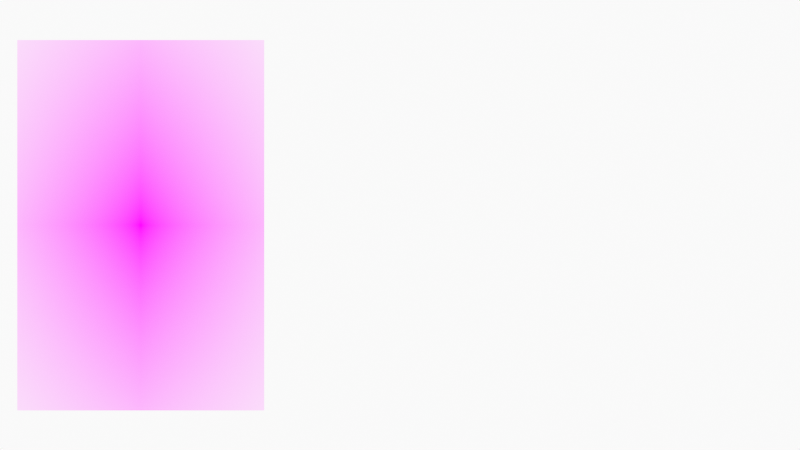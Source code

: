 # Source: FaceSpeedDrawing.blend  (saved by Blender 3.1.7; exported with 4.5.12 LTS)
import bpy
from mathutils import Matrix  # noqa: F401  (used for matrix-valued properties, if any)

bpy.ops.wm.read_factory_settings(use_empty=True)
scene = bpy.context.scene
scene.name = 'Scene'

# ---- collections
col_collection = bpy.data.collections.new('Collection'); scene.collection.children.link(col_collection)
col_camera = bpy.data.collections.new('Camera'); scene.collection.children.link(col_camera)

# ---- images (referenced by path relative to the original .blend; pixels are not part of the script)
import os
ASSET_DIR = os.environ.get("B2B_ASSET_DIR", "")  # directory of the original .blend (textures are referenced by path, not embedded)
HERE = os.path.dirname(os.path.abspath(__file__))  # packed textures are extracted next to this script under _unpacked/

def load_image(name, relpath, width, height, colorspace="sRGB"):
    """Load a texture the original file referenced (path relative to the .blend, or extracted next to this script)."""
    p = next((c for c in (os.path.join(HERE, relpath), os.path.join(ASSET_DIR, relpath)) if relpath and os.path.exists(c)), "")
    if p:
        img = bpy.data.images.load(p, check_existing=True)
        img.name = name
    else:  # same state as the original file: an image datablock whose file is absent (Cycles renders it pink)
        img = bpy.data.images.new(name, width, height)
        img.source = "FILE"
        img.filepath = "//" + (relpath or name)
    img.colorspace_settings.name = colorspace
    return img
img_d5b25e79_d38e_4723_b505_2c764ea847fd_adult_beautiful_beauty_112 = load_image('d5b25e79-d38e-4723-b505-2c764ea847fd-adult-beautiful-beauty-112', 'd5b25e79-d38e-4723-b505-2c764ea847fd-adult-beautiful-beauty-1121316_20181130080036-84e7f0fd-e47b-4b6c-8191-faf0d40a8a3e.jpg', 1024, 1024, 'sRGB')

# ---- materials (node trees are filled in below, after node groups)
mat_solid_stroke = bpy.data.materials.new('Solid Stroke')
mat_solid_stroke.use_transparent_shadow = False
mat_squares_stroke = bpy.data.materials.new('Squares Stroke')
mat_squares_stroke.use_transparent_shadow = False
mat_solid_fill = bpy.data.materials.new('Solid Fill')
mat_solid_fill.use_transparent_shadow = False
mat_dots_stroke = bpy.data.materials.new('Dots Stroke')
mat_dots_stroke.use_transparent_shadow = False
mat_d5b25e79_d38e_4723_b505_2c764ea847fd_adult_beautiful_beauty_112 = bpy.data.materials.new('d5b25e79-d38e-4723-b505-2c764ea847fd-adult-beautiful-beauty-112')
mat_d5b25e79_d38e_4723_b505_2c764ea847fd_adult_beautiful_beauty_112.surface_render_method = 'BLENDED'
mat_d5b25e79_d38e_4723_b505_2c764ea847fd_adult_beautiful_beauty_112.blend_method = 'BLEND'
mat_d5b25e79_d38e_4723_b505_2c764ea847fd_adult_beautiful_beauty_112.use_transparent_shadow = False

# ---- node groups
ng_iap_shadeless = bpy.data.node_groups.new('IAP_SHADELESS', 'ShaderNodeTree')
_s = ng_iap_shadeless.interface.new_socket(name='Shader', in_out='OUTPUT', socket_type='NodeSocketShader')
_s = ng_iap_shadeless.interface.new_socket(name='Color', in_out='INPUT', socket_type='NodeSocketColor')
_N = ng_iap_shadeless.nodes; _L = ng_iap_shadeless.links
n0 = _N.new('NodeGroupOutput'); n0.name = 'Group Output'; n0.location = (0, 0)
n1 = _N.new('NodeGroupInput'); n1.name = 'Group Input'; n1.location = (-600, -240)
n2 = _N.new('ShaderNodeBsdfDiffuse'); n2.name = 'Diffuse BSDF'; n2.location = (-400, -60)
n3 = _N.new('ShaderNodeEmission'); n3.name = 'Emission'; n3.location = (-400, -240)
n4 = _N.new('ShaderNodeLightPath'); n4.name = 'Light Path'; n4.location = (-1200, 30)
n5 = _N.new('ShaderNodeMath'); n5.name = 'Math'; n5.location = (-800, 30)
n5.label = 'Bounce Count'
n5.operation = 'SUBTRACT'
n6 = _N.new('ShaderNodeMath'); n6.name = 'Math.001'; n6.location = (-600, 30)
n6.label = 'Camera or Refracted'
n6.operation = 'SUBTRACT'
n6.inputs[0].default_value = 1.0
n7 = _N.new('ShaderNodeMath'); n7.name = 'Math.002'; n7.location = (-1000, 390)
n7.label = 'Limit Reflections'
n7.operation = 'SUBTRACT'
n7.inputs[0].default_value = 2.0
n8 = _N.new('ShaderNodeMath'); n8.name = 'Math.003'; n8.location = (-800, 300)
n8.label = 'Camera Ray to Glossy'
n8.operation = 'MULTIPLY'
n9 = _N.new('ShaderNodeMath'); n9.name = 'Math.004'; n9.location = (-600, 210)
n9.label = 'Shadow or Reflection?'
n9.operation = 'MAXIMUM'
n10 = _N.new('ShaderNodeMath'); n10.name = 'Math.005'; n10.location = (-400, 120)
n10.label = 'Shadow, Reflect or Refract?'
n10.operation = 'MAXIMUM'
n11 = _N.new('ShaderNodeMixShader'); n11.name = 'Mix Shader'; n11.location = (-200, 0)
_L.new(n1.outputs[0], n2.inputs[0])
_L.new(n1.outputs[0], n3.inputs[0])
_L.new(n4.outputs[9], n5.inputs[0])
_L.new(n4.outputs[13], n5.inputs[1])
_L.new(n5.outputs[0], n6.inputs[1])
_L.new(n4.outputs[9], n7.inputs[1])
_L.new(n7.outputs[0], n8.inputs[0])
_L.new(n4.outputs[3], n8.inputs[1])
_L.new(n8.outputs[0], n9.inputs[0])
_L.new(n4.outputs[1], n9.inputs[1])
_L.new(n9.outputs[0], n10.inputs[0])
_L.new(n6.outputs[0], n10.inputs[1])
_L.new(n10.outputs[0], n11.inputs[0])
_L.new(n2.outputs[0], n11.inputs[1])
_L.new(n3.outputs[0], n11.inputs[2])
_L.new(n11.outputs[0], n0.inputs[0])
n0.is_active_output = True

# ---- material node trees
mat_dots_stroke.use_nodes = True; mat_dots_stroke.node_tree.nodes.clear()
_N = mat_dots_stroke.node_tree.nodes; _L = mat_dots_stroke.node_tree.links
n0 = _N.new('ShaderNodeOutputMaterial'); n0.name = 'Material Output'; n0.location = (300, 300)
n1 = _N.new('ShaderNodeBsdfPrincipled'); n1.name = 'Principled BSDF'; n1.location = (10, 300)
n1.distribution = 'GGX'
n1.subsurface_method = 'RANDOM_WALK_SKIN'
n1.inputs[2].default_value = 0.4
n1.inputs[3].default_value = 1.45
n1.inputs[27].default_value = (0.0, 0.0, 0.0, 1.0)
n1.inputs[28].default_value = 1.0
_L.new(n1.outputs[0], n0.inputs[0])
n0.is_active_output = True
mat_d5b25e79_d38e_4723_b505_2c764ea847fd_adult_beautiful_beauty_112.use_nodes = True; mat_d5b25e79_d38e_4723_b505_2c764ea847fd_adult_beautiful_beauty_112.node_tree.nodes.clear()
_N = mat_d5b25e79_d38e_4723_b505_2c764ea847fd_adult_beautiful_beauty_112.node_tree.nodes; _L = mat_d5b25e79_d38e_4723_b505_2c764ea847fd_adult_beautiful_beauty_112.node_tree.links
n0 = _N.new('ShaderNodeOutputMaterial'); n0.name = 'Material Output'; n0.location = (300, 300)
n1 = _N.new('ShaderNodeTexImage'); n1.name = 'Image Texture'; n1.location = (-400, 60)
n1.image = img_d5b25e79_d38e_4723_b505_2c764ea847fd_adult_beautiful_beauty_112
n1.extension = 'CLIP'
n2 = _N.new('ShaderNodeGroup'); n2.name = 'Group'; n2.location = (-200, 60)
n2.node_tree = ng_iap_shadeless
n3 = _N.new('ShaderNodeBsdfTransparent'); n3.name = 'Transparent BSDF'; n3.location = (-200, 240)
n4 = _N.new('ShaderNodeMixShader'); n4.name = 'Mix Shader'; n4.location = (0, 300)
_L.new(n1.outputs[0], n2.inputs[0])
_L.new(n1.outputs[1], n4.inputs[0])
_L.new(n3.outputs[0], n4.inputs[1])
_L.new(n2.outputs[0], n4.inputs[2])
_L.new(n4.outputs[0], n0.inputs[0])
n0.is_active_output = True

# ---- world
world_world = bpy.data.worlds.new('World'); scene.world = world_world
world_world.use_nodes = True; world_world.node_tree.nodes.clear()
_N = world_world.node_tree.nodes; _L = world_world.node_tree.links
n0 = _N.new('ShaderNodeOutputWorld'); n0.name = 'World Output'; n0.location = (300, 300)
n1 = _N.new('ShaderNodeBackground'); n1.name = 'Background'; n1.location = (10, 300)
n1.inputs[0].default_value = (0.9513, 0.9513, 0.9513, 1.0)
_L.new(n1.outputs[0], n0.inputs[0])
n0.is_active_output = True
world_world.color = (0.9513, 0.9513, 0.9513)
world_world.use_sun_shadow = False
world_world.sun_shadow_jitter_overblur = 0.0

# ---- cameras
cam_camera = bpy.data.cameras.new('Camera')
cam_camera.display_size = 2.0

# ---- meshes
me_d5b25e79_d38e_4723_b505_2c764ea847fd_adult_beautiful_beauty_112 = bpy.data.meshes.new('d5b25e79-d38e-4723-b505-2c764ea847fd-adult-beautiful-beauty-112')
me_d5b25e79_d38e_4723_b505_2c764ea847fd_adult_beautiful_beauty_112.from_pydata([(-0.3333, -0.5, 0.0), (0.3333, -0.5, 0.0), (-0.3333, 0.5, 0.0), (0.3333, 0.5, 0.0)], [], [(0, 1, 3, 2)])
_uv = me_d5b25e79_d38e_4723_b505_2c764ea847fd_adult_beautiful_beauty_112.uv_layers.new(name='UVMap')
_uv.uv.foreach_set('vector', [0.0, 0.0, 1.0, 0.0, 1.0, 1.0, 0.0, 1.0])
me_d5b25e79_d38e_4723_b505_2c764ea847fd_adult_beautiful_beauty_112.materials.append(mat_d5b25e79_d38e_4723_b505_2c764ea847fd_adult_beautiful_beauty_112)
me_d5b25e79_d38e_4723_b505_2c764ea847fd_adult_beautiful_beauty_112.use_remesh_fix_poles = True
me_d5b25e79_d38e_4723_b505_2c764ea847fd_adult_beautiful_beauty_112.use_remesh_preserve_attributes = False
me_d5b25e79_d38e_4723_b505_2c764ea847fd_adult_beautiful_beauty_112.update()

# ---- objects
ob_stroke = bpy.data.objects.new('Stroke', None)
ob_d5b25e79_d38e_4723_b505_2c764ea847fd_adult_beautiful_beauty_112 = bpy.data.objects.new('d5b25e79-d38e-4723-b505-2c764ea847fd-adult-beautiful-beauty-112', me_d5b25e79_d38e_4723_b505_2c764ea847fd_adult_beautiful_beauty_112)
ob_camera = bpy.data.objects.new('Camera', cam_camera)

# ---- transforms, parenting, visibility, modifiers, constraints
ob_stroke.location = (0.0, 0.0, 0.0)
ob_stroke.empty_display_size = 0.2
ob_stroke.empty_image_offset = (0.0, 0.0)
ob_stroke.empty_image_side = 'FRONT'
ob_stroke.use_grease_pencil_lights = True
ob_stroke.lineart.crease_threshold = 0.0
ob_d5b25e79_d38e_4723_b505_2c764ea847fd_adult_beautiful_beauty_112.location = (-2.8, 0.0, 0.0)
ob_d5b25e79_d38e_4723_b505_2c764ea847fd_adult_beautiful_beauty_112.rotation_euler = (1.571, 0.0, 0.0)
ob_d5b25e79_d38e_4723_b505_2c764ea847fd_adult_beautiful_beauty_112.scale = (4.0, 4.0, 4.0)
ob_camera.location = (0.0, -12.0, 0.0)
ob_camera.rotation_euler = (1.571, -0.0, -0.0)
ob_camera.empty_image_side = 'FRONT'
ob_camera.lineart.crease_threshold = 0.0

# ---- collection membership
col_collection.objects.link(ob_stroke)
col_collection.objects.link(ob_d5b25e79_d38e_4723_b505_2c764ea847fd_adult_beautiful_beauty_112)
col_camera.objects.link(ob_camera)

# ---- scene / render settings (as saved in the file)
scene.camera = ob_camera
scene.frame_start = 1; scene.frame_end = 250; scene.frame_set(1)
scene.render.engine = 'BLENDER_EEVEE_NEXT'
scene.cycles.sampling_pattern = 'TABULATED_SOBOL'
scene.cycles.use_light_tree = False
scene.view_settings.view_transform = 'Standard'
bpy.context.view_layer.update()
